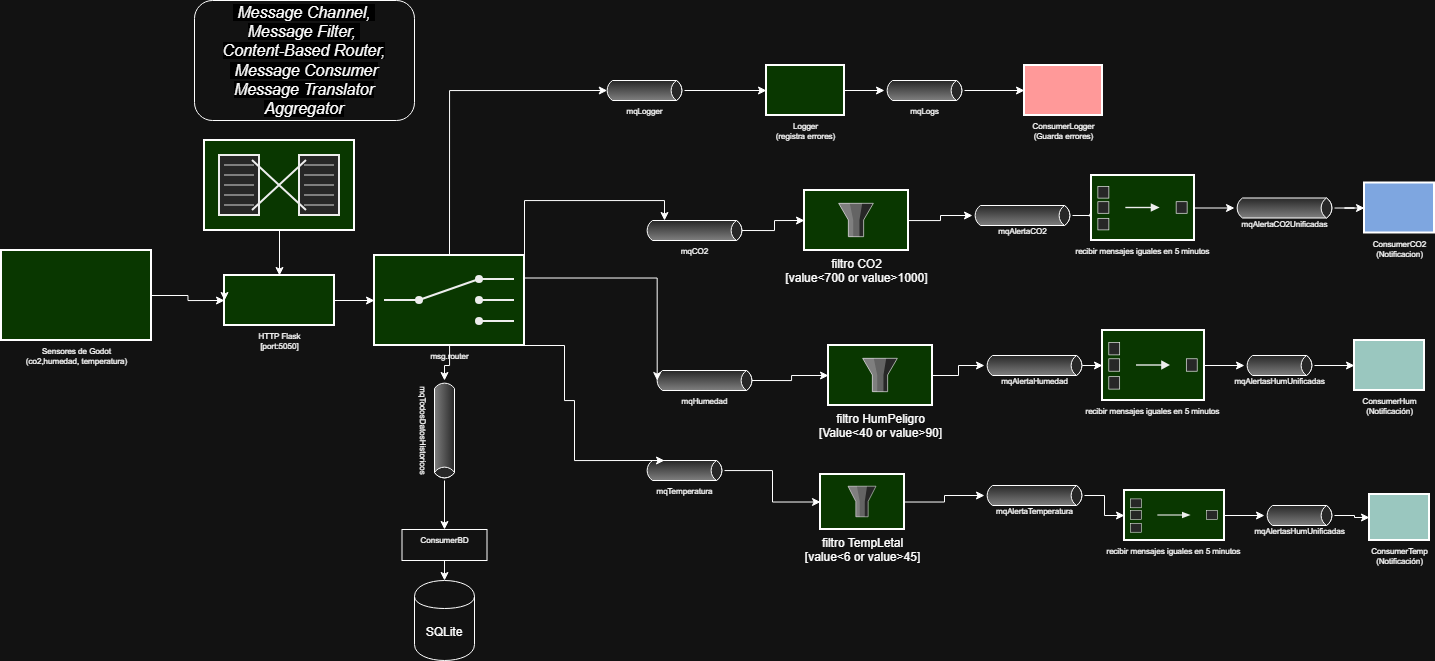

The diagram above was exported from draw.io. Its source (the exported page's mxGraphModel, read from the mxfile embedded in the PNG):
<mxGraphModel dx="1255" dy="719" grid="1" gridSize="10" guides="1" tooltips="1" connect="1" arrows="1" fold="1" page="1" pageScale="1" pageWidth="827" pageHeight="1169" math="0" shadow="0">
  <root>
    <mxCell id="0" />
    <mxCell id="1" parent="0" />
    <mxCell id="nMwbp_WEjpZDffFMjHma-51" style="edgeStyle=orthogonalEdgeStyle;rounded=0;orthogonalLoop=1;jettySize=auto;html=1;exitX=1;exitY=0.5;exitDx=0;exitDy=0;entryX=0;entryY=0.5;entryDx=0;entryDy=0;" edge="1" parent="1" source="x0XvUNplCO3vGDtZAZxz-1" target="nMwbp_WEjpZDffFMjHma-42">
      <mxGeometry relative="1" as="geometry" />
    </mxCell>
    <mxCell id="x0XvUNplCO3vGDtZAZxz-1" value="Sensores de Godot&lt;div&gt;(co2,humedad, temperatura)&lt;/div&gt;" style="strokeWidth=2;dashed=0;align=center;fontSize=8;shape=rect;fillColor=#c0f5a9;verticalLabelPosition=bottom;verticalAlign=top;html=1;" parent="1" vertex="1">
      <mxGeometry x="80" y="400" width="150" height="90" as="geometry" />
    </mxCell>
    <mxCell id="nMwbp_WEjpZDffFMjHma-1" value="mqTemperatura" style="strokeWidth=1;outlineConnect=0;dashed=0;align=center;html=1;fontSize=8;shape=mxgraph.eip.messageChannel;verticalLabelPosition=bottom;labelBackgroundColor=#ffffff;verticalAlign=top;" vertex="1" parent="1">
      <mxGeometry x="723" y="610" width="80" height="20" as="geometry" />
    </mxCell>
    <mxCell id="nMwbp_WEjpZDffFMjHma-2" value="mqHumedad" style="strokeWidth=1;outlineConnect=0;dashed=0;align=center;html=1;fontSize=8;shape=mxgraph.eip.messageChannel;verticalLabelPosition=bottom;labelBackgroundColor=#ffffff;verticalAlign=top;" vertex="1" parent="1">
      <mxGeometry x="733" y="520" width="100" height="20" as="geometry" />
    </mxCell>
    <mxCell id="nMwbp_WEjpZDffFMjHma-3" value="mqCO2" style="strokeWidth=1;outlineConnect=0;dashed=0;align=center;html=1;fontSize=8;shape=mxgraph.eip.messageChannel;verticalLabelPosition=bottom;labelBackgroundColor=#ffffff;verticalAlign=top;" vertex="1" parent="1">
      <mxGeometry x="723" y="370" width="100" height="20" as="geometry" />
    </mxCell>
    <mxCell id="nMwbp_WEjpZDffFMjHma-75" value="" style="edgeStyle=orthogonalEdgeStyle;rounded=0;orthogonalLoop=1;jettySize=auto;html=1;" edge="1" parent="1" source="nMwbp_WEjpZDffFMjHma-7" target="nMwbp_WEjpZDffFMjHma-70">
      <mxGeometry relative="1" as="geometry" />
    </mxCell>
    <mxCell id="nMwbp_WEjpZDffFMjHma-7" value="&lt;span style=&quot;font-size: 12px;&quot;&gt;filtro TempLetal&lt;/span&gt;&lt;div&gt;&lt;span style=&quot;font-size: 12px;&quot;&gt;[value&amp;lt;6 or value&amp;gt;45]&lt;/span&gt;&lt;/div&gt;" style="html=1;strokeWidth=2;outlineConnect=0;dashed=0;align=center;fontSize=8;fillColor=#c0f5a9;verticalLabelPosition=bottom;verticalAlign=top;shape=mxgraph.eip.message_filter;" vertex="1" parent="1">
      <mxGeometry x="899" y="624" width="84" height="55" as="geometry" />
    </mxCell>
    <mxCell id="nMwbp_WEjpZDffFMjHma-8" style="edgeStyle=orthogonalEdgeStyle;rounded=0;orthogonalLoop=1;jettySize=auto;html=1;entryX=0;entryY=0.5;entryDx=0;entryDy=0;entryPerimeter=0;" edge="1" parent="1" source="nMwbp_WEjpZDffFMjHma-1" target="nMwbp_WEjpZDffFMjHma-7">
      <mxGeometry relative="1" as="geometry" />
    </mxCell>
    <mxCell id="nMwbp_WEjpZDffFMjHma-73" value="" style="edgeStyle=orthogonalEdgeStyle;rounded=0;orthogonalLoop=1;jettySize=auto;html=1;" edge="1" parent="1" source="nMwbp_WEjpZDffFMjHma-11" target="nMwbp_WEjpZDffFMjHma-67">
      <mxGeometry relative="1" as="geometry" />
    </mxCell>
    <mxCell id="nMwbp_WEjpZDffFMjHma-11" value="&lt;span style=&quot;font-size: 12px;&quot;&gt;filtro HumPeligro&lt;/span&gt;&lt;div&gt;&lt;span style=&quot;font-size: 12px;&quot;&gt;[Value&amp;lt;40 or value&amp;gt;90]&lt;/span&gt;&lt;/div&gt;" style="html=1;strokeWidth=2;outlineConnect=0;dashed=0;align=center;fontSize=8;fillColor=#c0f5a9;verticalLabelPosition=bottom;verticalAlign=top;shape=mxgraph.eip.message_filter;" vertex="1" parent="1">
      <mxGeometry x="907" y="495" width="104" height="60" as="geometry" />
    </mxCell>
    <mxCell id="nMwbp_WEjpZDffFMjHma-15" style="edgeStyle=orthogonalEdgeStyle;rounded=0;orthogonalLoop=1;jettySize=auto;html=1;exitX=1;exitY=0.5;exitDx=-2.7;exitDy=0;exitPerimeter=0;entryX=0;entryY=0.5;entryDx=0;entryDy=0;entryPerimeter=0;" edge="1" parent="1" source="nMwbp_WEjpZDffFMjHma-2" target="nMwbp_WEjpZDffFMjHma-11">
      <mxGeometry relative="1" as="geometry" />
    </mxCell>
    <mxCell id="nMwbp_WEjpZDffFMjHma-19" value="&lt;div&gt;SQLite&lt;/div&gt;" style="shape=cylinder;whiteSpace=wrap;html=1;boundedLbl=1;backgroundOutline=1;" vertex="1" parent="1">
      <mxGeometry x="493" y="730" width="60" height="80" as="geometry" />
    </mxCell>
    <mxCell id="nMwbp_WEjpZDffFMjHma-54" style="edgeStyle=orthogonalEdgeStyle;rounded=0;orthogonalLoop=1;jettySize=auto;html=1;exitX=0.5;exitY=0;exitDx=0;exitDy=0;exitPerimeter=0;entryX=0;entryY=0.5;entryDx=2.7;entryDy=0;entryPerimeter=0;" edge="1" parent="1" source="nMwbp_WEjpZDffFMjHma-27" target="nMwbp_WEjpZDffFMjHma-63">
      <mxGeometry relative="1" as="geometry">
        <mxPoint x="593" y="220" as="targetPoint" />
        <Array as="points">
          <mxPoint x="528" y="240" />
        </Array>
      </mxGeometry>
    </mxCell>
    <mxCell id="nMwbp_WEjpZDffFMjHma-97" value="" style="edgeStyle=orthogonalEdgeStyle;rounded=0;orthogonalLoop=1;jettySize=auto;html=1;" edge="1" parent="1" source="nMwbp_WEjpZDffFMjHma-27" target="nMwbp_WEjpZDffFMjHma-94">
      <mxGeometry relative="1" as="geometry" />
    </mxCell>
    <mxCell id="nMwbp_WEjpZDffFMjHma-27" value="msg.router" style="html=1;strokeWidth=2;outlineConnect=0;dashed=0;align=center;fontSize=8;fillColor=#c0f5a9;verticalLabelPosition=bottom;verticalAlign=top;shape=mxgraph.eip.content_based_router;" vertex="1" parent="1">
      <mxGeometry x="453" y="405" width="150" height="90" as="geometry" />
    </mxCell>
    <mxCell id="nMwbp_WEjpZDffFMjHma-35" style="edgeStyle=orthogonalEdgeStyle;rounded=0;orthogonalLoop=1;jettySize=auto;html=1;exitX=1;exitY=0;exitDx=0;exitDy=0;exitPerimeter=0;entryX=0;entryY=0;entryDx=20;entryDy=0;entryPerimeter=0;" edge="1" parent="1" source="nMwbp_WEjpZDffFMjHma-27" target="nMwbp_WEjpZDffFMjHma-3">
      <mxGeometry relative="1" as="geometry" />
    </mxCell>
    <mxCell id="nMwbp_WEjpZDffFMjHma-36" style="edgeStyle=orthogonalEdgeStyle;rounded=0;orthogonalLoop=1;jettySize=auto;html=1;exitX=1;exitY=0.25;exitDx=0;exitDy=0;exitPerimeter=0;entryX=0;entryY=0.5;entryDx=2.7;entryDy=0;entryPerimeter=0;" edge="1" parent="1" source="nMwbp_WEjpZDffFMjHma-27" target="nMwbp_WEjpZDffFMjHma-2">
      <mxGeometry relative="1" as="geometry" />
    </mxCell>
    <mxCell id="nMwbp_WEjpZDffFMjHma-38" style="edgeStyle=orthogonalEdgeStyle;rounded=0;orthogonalLoop=1;jettySize=auto;html=1;exitX=1;exitY=1;exitDx=0;exitDy=0;exitPerimeter=0;entryX=0;entryY=0;entryDx=20;entryDy=0;entryPerimeter=0;" edge="1" parent="1" source="nMwbp_WEjpZDffFMjHma-27" target="nMwbp_WEjpZDffFMjHma-1">
      <mxGeometry relative="1" as="geometry">
        <Array as="points">
          <mxPoint x="643" y="550" />
          <mxPoint x="653" y="550" />
          <mxPoint x="653" y="610" />
        </Array>
      </mxGeometry>
    </mxCell>
    <mxCell id="nMwbp_WEjpZDffFMjHma-42" value="HTTP Flask&lt;div&gt;[port:5050]&lt;/div&gt;" style="strokeWidth=2;dashed=0;align=center;fontSize=8;shape=rect;fillColor=#c0f5a9;verticalLabelPosition=bottom;verticalAlign=top;html=1;" vertex="1" parent="1">
      <mxGeometry x="303" y="425" width="110" height="50" as="geometry" />
    </mxCell>
    <mxCell id="nMwbp_WEjpZDffFMjHma-43" style="edgeStyle=orthogonalEdgeStyle;rounded=0;orthogonalLoop=1;jettySize=auto;html=1;exitX=0.25;exitY=0;exitDx=0;exitDy=0;entryX=0;entryY=0.5;entryDx=0;entryDy=0;" edge="1" parent="1" source="nMwbp_WEjpZDffFMjHma-42" target="nMwbp_WEjpZDffFMjHma-42">
      <mxGeometry relative="1" as="geometry" />
    </mxCell>
    <mxCell id="nMwbp_WEjpZDffFMjHma-52" style="edgeStyle=orthogonalEdgeStyle;rounded=0;orthogonalLoop=1;jettySize=auto;html=1;exitX=1;exitY=0.5;exitDx=0;exitDy=0;entryX=0;entryY=0.5;entryDx=0;entryDy=0;entryPerimeter=0;" edge="1" parent="1" source="nMwbp_WEjpZDffFMjHma-42" target="nMwbp_WEjpZDffFMjHma-27">
      <mxGeometry relative="1" as="geometry" />
    </mxCell>
    <mxCell id="nMwbp_WEjpZDffFMjHma-74" value="" style="edgeStyle=orthogonalEdgeStyle;rounded=0;orthogonalLoop=1;jettySize=auto;html=1;" edge="1" parent="1" source="nMwbp_WEjpZDffFMjHma-55" target="nMwbp_WEjpZDffFMjHma-69">
      <mxGeometry relative="1" as="geometry" />
    </mxCell>
    <mxCell id="nMwbp_WEjpZDffFMjHma-55" value="&lt;span style=&quot;font-size: 12px;&quot;&gt;filtro CO2&lt;/span&gt;&lt;div&gt;&lt;span style=&quot;font-size: 12px;&quot;&gt;[value&amp;lt;700 or value&amp;gt;1000]&lt;/span&gt;&lt;/div&gt;" style="html=1;strokeWidth=2;outlineConnect=0;dashed=0;align=center;fontSize=8;fillColor=#c0f5a9;verticalLabelPosition=bottom;verticalAlign=top;shape=mxgraph.eip.message_filter;" vertex="1" parent="1">
      <mxGeometry x="883" y="340" width="104" height="60" as="geometry" />
    </mxCell>
    <mxCell id="nMwbp_WEjpZDffFMjHma-56" style="edgeStyle=orthogonalEdgeStyle;rounded=0;orthogonalLoop=1;jettySize=auto;html=1;exitX=1;exitY=0.5;exitDx=-2.7;exitDy=0;exitPerimeter=0;entryX=0;entryY=0.5;entryDx=0;entryDy=0;entryPerimeter=0;" edge="1" parent="1" source="nMwbp_WEjpZDffFMjHma-3" target="nMwbp_WEjpZDffFMjHma-55">
      <mxGeometry relative="1" as="geometry" />
    </mxCell>
    <mxCell id="nMwbp_WEjpZDffFMjHma-61" value="&lt;span style=&quot;font-family: Arial, sans-serif; font-size: medium; text-align: start; background-color: light-dark(rgb(219, 234, 254), rgb(0, 0, 0));&quot;&gt;&lt;i style=&quot;&quot;&gt;&lt;font style=&quot;color: light-dark(rgb(30, 58, 138), rgb(255, 255, 255));&quot;&gt;&amp;nbsp;Message Channel,&amp;nbsp;&lt;/font&gt;&lt;/i&gt;&lt;/span&gt;&lt;div&gt;&lt;span style=&quot;font-family: Arial, sans-serif; font-size: medium; text-align: start; background-color: light-dark(rgb(219, 234, 254), rgb(0, 0, 0));&quot;&gt;&lt;i style=&quot;&quot;&gt;&lt;font style=&quot;color: light-dark(rgb(30, 58, 138), rgb(255, 255, 255));&quot;&gt;Message Filter,&amp;nbsp;&lt;/font&gt;&lt;/i&gt;&lt;/span&gt;&lt;/div&gt;&lt;div&gt;&lt;span style=&quot;font-family: Arial, sans-serif; font-size: medium; text-align: start; background-color: light-dark(rgb(219, 234, 254), rgb(0, 0, 0));&quot;&gt;&lt;i style=&quot;&quot;&gt;&lt;font style=&quot;color: light-dark(rgb(30, 58, 138), rgb(255, 255, 255));&quot;&gt;Content-Based Router,&lt;/font&gt;&lt;/i&gt;&lt;/span&gt;&lt;/div&gt;&lt;div&gt;&lt;span style=&quot;font-family: Arial, sans-serif; font-size: medium; text-align: start; background-color: light-dark(rgb(219, 234, 254), rgb(0, 0, 0));&quot;&gt;&lt;i style=&quot;&quot;&gt;&lt;font style=&quot;color: light-dark(rgb(30, 58, 138), rgb(255, 255, 255));&quot;&gt;&amp;nbsp;Message Consumer&lt;/font&gt;&lt;/i&gt;&lt;/span&gt;&lt;/div&gt;&lt;div&gt;&lt;span style=&quot;font-family: Arial, sans-serif; font-size: medium; text-align: start; background-color: light-dark(rgb(219, 234, 254), rgb(0, 0, 0));&quot;&gt;&lt;i style=&quot;&quot;&gt;&lt;font style=&quot;color: light-dark(rgb(30, 58, 138), rgb(255, 255, 255));&quot;&gt;Message Translator&lt;/font&gt;&lt;/i&gt;&lt;/span&gt;&lt;/div&gt;&lt;div&gt;&lt;span style=&quot;font-family: Arial, sans-serif; font-size: medium; text-align: start; background-color: light-dark(rgb(219, 234, 254), rgb(0, 0, 0));&quot;&gt;&lt;i style=&quot;&quot;&gt;&lt;font style=&quot;color: light-dark(rgb(30, 58, 138), rgb(255, 255, 255));&quot;&gt;Aggregator&lt;/font&gt;&lt;/i&gt;&lt;/span&gt;&lt;/div&gt;" style="rounded=1;whiteSpace=wrap;html=1;" vertex="1" parent="1">
      <mxGeometry x="273" y="150" width="220" height="120" as="geometry" />
    </mxCell>
    <mxCell id="nMwbp_WEjpZDffFMjHma-66" style="edgeStyle=orthogonalEdgeStyle;rounded=0;orthogonalLoop=1;jettySize=auto;html=1;entryX=0;entryY=0.5;entryDx=0;entryDy=0;" edge="1" parent="1" source="nMwbp_WEjpZDffFMjHma-63" target="nMwbp_WEjpZDffFMjHma-65">
      <mxGeometry relative="1" as="geometry" />
    </mxCell>
    <mxCell id="nMwbp_WEjpZDffFMjHma-63" value="mqLogger" style="strokeWidth=1;outlineConnect=0;dashed=0;align=center;html=1;fontSize=8;shape=mxgraph.eip.messageChannel;verticalLabelPosition=bottom;labelBackgroundColor=#ffffff;verticalAlign=top;" vertex="1" parent="1">
      <mxGeometry x="683" y="230" width="80" height="20" as="geometry" />
    </mxCell>
    <mxCell id="nMwbp_WEjpZDffFMjHma-92" value="" style="edgeStyle=orthogonalEdgeStyle;rounded=0;orthogonalLoop=1;jettySize=auto;html=1;" edge="1" parent="1" source="nMwbp_WEjpZDffFMjHma-65" target="nMwbp_WEjpZDffFMjHma-91">
      <mxGeometry relative="1" as="geometry" />
    </mxCell>
    <mxCell id="nMwbp_WEjpZDffFMjHma-65" value="Logger&lt;div&gt;(registra errores)&lt;/div&gt;" style="strokeWidth=2;dashed=0;align=center;fontSize=8;shape=rect;fillColor=light-dark(#C0F5A9,#093700);verticalLabelPosition=bottom;verticalAlign=top;html=1;" vertex="1" parent="1">
      <mxGeometry x="845" y="215" width="78" height="50" as="geometry" />
    </mxCell>
    <mxCell id="nMwbp_WEjpZDffFMjHma-110" value="" style="edgeStyle=orthogonalEdgeStyle;rounded=0;orthogonalLoop=1;jettySize=auto;html=1;" edge="1" parent="1" source="nMwbp_WEjpZDffFMjHma-67" target="nMwbp_WEjpZDffFMjHma-108">
      <mxGeometry relative="1" as="geometry" />
    </mxCell>
    <mxCell id="nMwbp_WEjpZDffFMjHma-67" value="mqAlertaHumedad" style="strokeWidth=1;outlineConnect=0;dashed=0;align=center;fontSize=8;shape=mxgraph.eip.messageChannel;html=1;verticalLabelPosition=bottom;verticalAlign=top;" vertex="1" parent="1">
      <mxGeometry x="1063" y="510" width="100" height="10" as="geometry" />
    </mxCell>
    <mxCell id="nMwbp_WEjpZDffFMjHma-106" value="" style="edgeStyle=orthogonalEdgeStyle;rounded=0;orthogonalLoop=1;jettySize=auto;html=1;" edge="1" parent="1" source="nMwbp_WEjpZDffFMjHma-69" target="nMwbp_WEjpZDffFMjHma-103">
      <mxGeometry relative="1" as="geometry" />
    </mxCell>
    <mxCell id="nMwbp_WEjpZDffFMjHma-69" value="mqAlertaCO2" style="strokeWidth=1;outlineConnect=0;dashed=0;align=center;fontSize=8;shape=mxgraph.eip.messageChannel;html=1;verticalLabelPosition=bottom;verticalAlign=top;" vertex="1" parent="1">
      <mxGeometry x="1051" y="360" width="100" height="10" as="geometry" />
    </mxCell>
    <mxCell id="nMwbp_WEjpZDffFMjHma-111" value="" style="edgeStyle=orthogonalEdgeStyle;rounded=0;orthogonalLoop=1;jettySize=auto;html=1;" edge="1" parent="1" source="nMwbp_WEjpZDffFMjHma-70" target="nMwbp_WEjpZDffFMjHma-109">
      <mxGeometry relative="1" as="geometry" />
    </mxCell>
    <mxCell id="nMwbp_WEjpZDffFMjHma-70" value="mqAlertaTemperatura" style="strokeWidth=1;outlineConnect=0;dashed=0;align=center;fontSize=8;shape=mxgraph.eip.messageChannel;html=1;verticalLabelPosition=bottom;verticalAlign=top;" vertex="1" parent="1">
      <mxGeometry x="1063" y="640" width="100" height="10" as="geometry" />
    </mxCell>
    <mxCell id="nMwbp_WEjpZDffFMjHma-77" style="edgeStyle=orthogonalEdgeStyle;rounded=0;orthogonalLoop=1;jettySize=auto;html=1;entryX=0.5;entryY=0;entryDx=0;entryDy=0;" edge="1" parent="1" source="nMwbp_WEjpZDffFMjHma-76" target="nMwbp_WEjpZDffFMjHma-42">
      <mxGeometry relative="1" as="geometry" />
    </mxCell>
    <mxCell id="nMwbp_WEjpZDffFMjHma-76" value="" style="html=1;strokeWidth=2;outlineConnect=0;dashed=0;align=center;fontSize=8;shape=mxgraph.eip.message_translator;fillColor=#c0f5a9;verticalLabelPosition=bottom;verticalAlign=top;" vertex="1" parent="1">
      <mxGeometry x="283" y="290" width="150" height="90" as="geometry" />
    </mxCell>
    <mxCell id="nMwbp_WEjpZDffFMjHma-84" value="ConsumerCO2&lt;div&gt;(Notificacion)&lt;/div&gt;" style="strokeWidth=2;dashed=0;align=center;fontSize=8;shape=rect;fillColor=light-dark(#C0F5A9,#7EA6E0);verticalLabelPosition=bottom;verticalAlign=top;html=1;" vertex="1" parent="1">
      <mxGeometry x="1443" y="332.5" width="70" height="50" as="geometry" />
    </mxCell>
    <mxCell id="nMwbp_WEjpZDffFMjHma-85" value="ConsumerHum&lt;div&gt;(Notificación)&lt;/div&gt;" style="strokeWidth=2;dashed=0;align=center;fontSize=8;shape=rect;verticalLabelPosition=bottom;verticalAlign=top;html=1;fillColor=light-dark(#FFFFFF,#9AC7BF);" vertex="1" parent="1">
      <mxGeometry x="1433" y="490" width="70" height="50" as="geometry" />
    </mxCell>
    <mxCell id="nMwbp_WEjpZDffFMjHma-86" value="ConsumerTemp&lt;div&gt;(Notificación)&lt;/div&gt;" style="strokeWidth=2;dashed=0;align=center;fontSize=8;shape=rect;verticalLabelPosition=bottom;verticalAlign=top;html=1;fillColor=light-dark(#FFFFFF,#9AC7BF);" vertex="1" parent="1">
      <mxGeometry x="1448" y="644" width="60" height="46" as="geometry" />
    </mxCell>
    <mxCell id="nMwbp_WEjpZDffFMjHma-90" value="ConsumerLogger&lt;div&gt;(Guarda errores)&lt;/div&gt;" style="strokeWidth=2;dashed=0;align=center;fontSize=8;shape=rect;fillColor=light-dark(#C0F5A9,#FF9999);verticalLabelPosition=bottom;verticalAlign=top;html=1;" vertex="1" parent="1">
      <mxGeometry x="1103" y="215" width="78" height="50" as="geometry" />
    </mxCell>
    <mxCell id="nMwbp_WEjpZDffFMjHma-93" value="" style="edgeStyle=orthogonalEdgeStyle;rounded=0;orthogonalLoop=1;jettySize=auto;html=1;" edge="1" parent="1" source="nMwbp_WEjpZDffFMjHma-91" target="nMwbp_WEjpZDffFMjHma-90">
      <mxGeometry relative="1" as="geometry" />
    </mxCell>
    <mxCell id="nMwbp_WEjpZDffFMjHma-91" value="mqLogs" style="strokeWidth=1;outlineConnect=0;dashed=0;align=center;html=1;fontSize=8;shape=mxgraph.eip.messageChannel;verticalLabelPosition=bottom;labelBackgroundColor=#ffffff;verticalAlign=top;" vertex="1" parent="1">
      <mxGeometry x="963" y="230" width="80" height="20" as="geometry" />
    </mxCell>
    <mxCell id="nMwbp_WEjpZDffFMjHma-101" value="" style="edgeStyle=orthogonalEdgeStyle;rounded=0;orthogonalLoop=1;jettySize=auto;html=1;" edge="1" parent="1" source="nMwbp_WEjpZDffFMjHma-94" target="nMwbp_WEjpZDffFMjHma-100">
      <mxGeometry relative="1" as="geometry" />
    </mxCell>
    <mxCell id="nMwbp_WEjpZDffFMjHma-94" value="mqTodosDatosHistoricos&lt;div&gt;&lt;br&gt;&lt;/div&gt;" style="strokeWidth=1;outlineConnect=0;dashed=0;align=center;html=1;fontSize=8;shape=mxgraph.eip.messageChannel;verticalLabelPosition=bottom;labelBackgroundColor=#ffffff;verticalAlign=top;rotation=90;" vertex="1" parent="1">
      <mxGeometry x="473" y="570" width="100" height="20" as="geometry" />
    </mxCell>
    <mxCell id="nMwbp_WEjpZDffFMjHma-102" style="edgeStyle=orthogonalEdgeStyle;rounded=0;orthogonalLoop=1;jettySize=auto;html=1;exitX=0.5;exitY=1;exitDx=0;exitDy=0;entryX=0.5;entryY=0;entryDx=0;entryDy=0;" edge="1" parent="1" source="nMwbp_WEjpZDffFMjHma-100" target="nMwbp_WEjpZDffFMjHma-19">
      <mxGeometry relative="1" as="geometry" />
    </mxCell>
    <mxCell id="nMwbp_WEjpZDffFMjHma-100" value="ConsumerBD" style="whiteSpace=wrap;html=1;fontSize=8;verticalAlign=top;strokeWidth=1;dashed=0;labelBackgroundColor=#ffffff;" vertex="1" parent="1">
      <mxGeometry x="480.5" y="679" width="85" height="31" as="geometry" />
    </mxCell>
    <mxCell id="nMwbp_WEjpZDffFMjHma-119" value="" style="edgeStyle=orthogonalEdgeStyle;rounded=0;orthogonalLoop=1;jettySize=auto;html=1;" edge="1" parent="1" source="nMwbp_WEjpZDffFMjHma-103" target="nMwbp_WEjpZDffFMjHma-114">
      <mxGeometry relative="1" as="geometry" />
    </mxCell>
    <mxCell id="nMwbp_WEjpZDffFMjHma-103" value="recibir mensajes iguales en 5 minutos&amp;nbsp;" style="html=1;strokeWidth=2;outlineConnect=0;dashed=0;align=center;fontSize=8;fillColor=#c0f5a9;verticalLabelPosition=bottom;verticalAlign=top;shape=mxgraph.eip.aggregator;" vertex="1" parent="1">
      <mxGeometry x="1170" y="325" width="103" height="65" as="geometry" />
    </mxCell>
    <mxCell id="nMwbp_WEjpZDffFMjHma-123" value="" style="edgeStyle=orthogonalEdgeStyle;rounded=0;orthogonalLoop=1;jettySize=auto;html=1;" edge="1" parent="1" source="nMwbp_WEjpZDffFMjHma-108" target="nMwbp_WEjpZDffFMjHma-121">
      <mxGeometry relative="1" as="geometry" />
    </mxCell>
    <mxCell id="nMwbp_WEjpZDffFMjHma-108" value="recibir mensajes iguales en 5 minutos&amp;nbsp;" style="html=1;strokeWidth=2;outlineConnect=0;dashed=0;align=center;fontSize=8;fillColor=#c0f5a9;verticalLabelPosition=bottom;verticalAlign=top;shape=mxgraph.eip.aggregator;" vertex="1" parent="1">
      <mxGeometry x="1181" y="480" width="102" height="70" as="geometry" />
    </mxCell>
    <mxCell id="nMwbp_WEjpZDffFMjHma-127" value="" style="edgeStyle=orthogonalEdgeStyle;rounded=0;orthogonalLoop=1;jettySize=auto;html=1;" edge="1" parent="1" source="nMwbp_WEjpZDffFMjHma-109" target="nMwbp_WEjpZDffFMjHma-126">
      <mxGeometry relative="1" as="geometry" />
    </mxCell>
    <mxCell id="nMwbp_WEjpZDffFMjHma-109" value="recibir mensajes iguales en 5 minutos&amp;nbsp;" style="html=1;strokeWidth=2;outlineConnect=0;dashed=0;align=center;fontSize=8;fillColor=#c0f5a9;verticalLabelPosition=bottom;verticalAlign=top;shape=mxgraph.eip.aggregator;" vertex="1" parent="1">
      <mxGeometry x="1203" y="640" width="100" height="50" as="geometry" />
    </mxCell>
    <mxCell id="nMwbp_WEjpZDffFMjHma-120" value="" style="edgeStyle=orthogonalEdgeStyle;rounded=0;orthogonalLoop=1;jettySize=auto;html=1;" edge="1" parent="1" source="nMwbp_WEjpZDffFMjHma-114" target="nMwbp_WEjpZDffFMjHma-84">
      <mxGeometry relative="1" as="geometry" />
    </mxCell>
    <mxCell id="nMwbp_WEjpZDffFMjHma-114" value="mqAlertaCO2Unificadas" style="strokeWidth=1;outlineConnect=0;dashed=0;align=center;fontSize=8;shape=mxgraph.eip.messageChannel;html=1;verticalLabelPosition=bottom;verticalAlign=top;" vertex="1" parent="1">
      <mxGeometry x="1313" y="352.5" width="100" height="10" as="geometry" />
    </mxCell>
    <mxCell id="nMwbp_WEjpZDffFMjHma-124" value="" style="edgeStyle=orthogonalEdgeStyle;rounded=0;orthogonalLoop=1;jettySize=auto;html=1;" edge="1" parent="1" source="nMwbp_WEjpZDffFMjHma-121" target="nMwbp_WEjpZDffFMjHma-85">
      <mxGeometry relative="1" as="geometry" />
    </mxCell>
    <mxCell id="nMwbp_WEjpZDffFMjHma-121" value="mqAlertasHumUnificadas&lt;div&gt;&lt;br&gt;&lt;/div&gt;" style="strokeWidth=1;outlineConnect=0;dashed=0;align=center;fontSize=8;shape=mxgraph.eip.messageChannel;html=1;verticalLabelPosition=bottom;verticalAlign=top;" vertex="1" parent="1">
      <mxGeometry x="1323" y="510" width="70" height="10" as="geometry" />
    </mxCell>
    <mxCell id="nMwbp_WEjpZDffFMjHma-128" value="" style="edgeStyle=orthogonalEdgeStyle;rounded=0;orthogonalLoop=1;jettySize=auto;html=1;" edge="1" parent="1" source="nMwbp_WEjpZDffFMjHma-126" target="nMwbp_WEjpZDffFMjHma-86">
      <mxGeometry relative="1" as="geometry" />
    </mxCell>
    <mxCell id="nMwbp_WEjpZDffFMjHma-126" value="mqAlertasHumUnificadas&lt;div&gt;&lt;br&gt;&lt;/div&gt;" style="strokeWidth=1;outlineConnect=0;dashed=0;align=center;fontSize=8;shape=mxgraph.eip.messageChannel;html=1;verticalLabelPosition=bottom;verticalAlign=top;" vertex="1" parent="1">
      <mxGeometry x="1343" y="660" width="70" height="10" as="geometry" />
    </mxCell>
  </root>
</mxGraphModel>